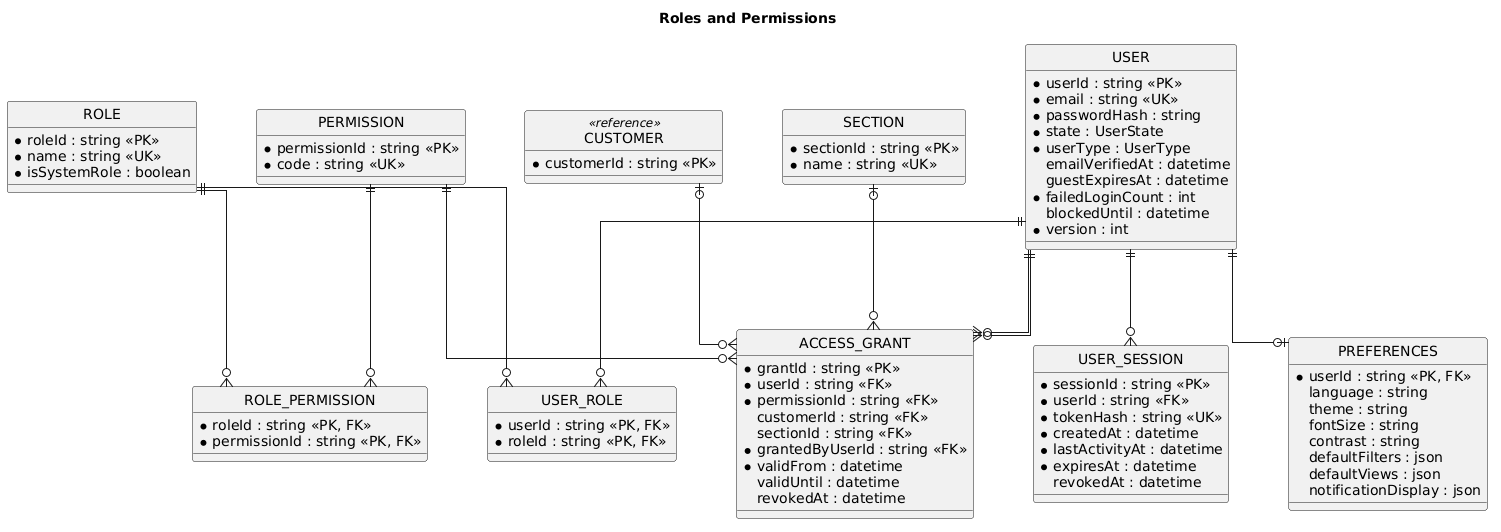

The diagram above was rendered by PlantUML. Its source (embedded in the PNG):
@startuml
hide circle
skinparam linetype ortho
skinparam nodesep 60
skinparam ranksep 80
skinparam shadowing false
skinparam entity {
 BackgroundColor #FFFFFF
 BorderColor #2B3E6A
 BackgroundColor<<reference>> #EEF2F6
 BorderColor<<reference>> #94A3B8
}
title Roles and Permissions
entity "USER" as USER {
  *userId : string <<PK>>
  *email : string <<UK>>
  *passwordHash : string
  *state : UserState
  *userType : UserType
  emailVerifiedAt : datetime
  guestExpiresAt : datetime
  *failedLoginCount : int
  blockedUntil : datetime
  *version : int
}

entity "PREFERENCES" as PREFERENCES {
  *userId : string <<PK, FK>>
  language : string
  theme : string
  fontSize : string
  contrast : string
  defaultFilters : json
  defaultViews : json
  notificationDisplay : json
}

entity "ROLE" as ROLE {
  *roleId : string <<PK>>
  *name : string <<UK>>
  *isSystemRole : boolean
}

entity "PERMISSION" as PERMISSION {
  *permissionId : string <<PK>>
  *code : string <<UK>>
}

entity "USER_ROLE" as USER_ROLE {
  *userId : string <<PK, FK>>
  *roleId : string <<PK, FK>>
}

entity "ROLE_PERMISSION" as ROLE_PERMISSION {
  *roleId : string <<PK, FK>>
  *permissionId : string <<PK, FK>>
}

entity "SECTION" as SECTION {
  *sectionId : string <<PK>>
  *name : string <<UK>>
}

entity "ACCESS_GRANT" as ACCESS_GRANT {
  *grantId : string <<PK>>
  *userId : string <<FK>>
  *permissionId : string <<FK>>
  customerId : string <<FK>>
  sectionId : string <<FK>>
  *grantedByUserId : string <<FK>>
  *validFrom : datetime
  validUntil : datetime
  revokedAt : datetime
}

entity "USER_SESSION" as USER_SESSION {
  *sessionId : string <<PK>>
  *userId : string <<FK>>
  *tokenHash : string <<UK>>
  *createdAt : datetime
  *lastActivityAt : datetime
  *expiresAt : datetime
  revokedAt : datetime
}
entity "CUSTOMER" as CUSTOMER <<reference>> {
  *customerId : string <<PK>>
}
USER ||--o| PREFERENCES
USER ||--o{ USER_ROLE
ROLE ||--o{ USER_ROLE
ROLE ||--o{ ROLE_PERMISSION
PERMISSION ||--o{ ROLE_PERMISSION
USER ||--o{ ACCESS_GRANT
PERMISSION ||--o{ ACCESS_GRANT
CUSTOMER |o--o{ ACCESS_GRANT
SECTION |o--o{ ACCESS_GRANT
USER ||--o{ ACCESS_GRANT
USER ||--o{ USER_SESSION
ROLE_PERMISSION -[hidden]right- ACCESS_GRANT
@enduml